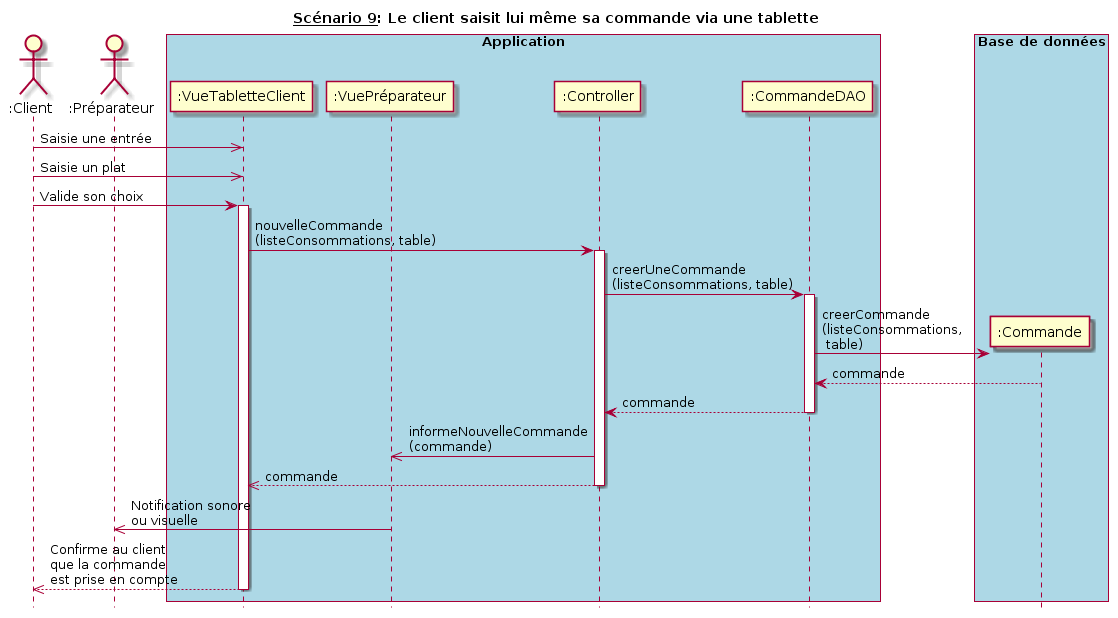

The diagram above was rendered by PlantUML. Its source (embedded in the PNG):
@startuml
hide footbox
title __Scénario 9__: Le client saisit lui même sa commande via une tablette


actor ":Client" as Client order 10
actor ":Préparateur" as Préparateur order 20

box "Application" #Lightblue
    participant ":VueTabletteClient" as VueTabletteClient order 30
    participant ":VuePréparateur" as VuePréparateur order 40
    participant ":Controller" as Controller order 50
    participant ":CommandeDAO" as CommandeDAO order 60
endbox

box "Base de données" #Lightblue
  participant ":Commande" as Commande order 70
endbox



Client ->> VueTabletteClient : Saisie une entrée
Client ->> VueTabletteClient : Saisie un plat
Client -> VueTabletteClient : Valide son choix
activate VueTabletteClient

VueTabletteClient -> Controller : nouvelleCommande\n(listeConsommations, table)
activate Controller

Controller -> CommandeDAO : creerUneCommande\n(listeConsommations, table)
activate CommandeDAO

create Commande
CommandeDAO -> Commande : creerCommande\n(listeConsommations,\n table)
CommandeDAO <-- Commande : commande
CommandeDAO --> Controller : commande
deactivate CommandeDAO

Controller ->> VuePréparateur : informeNouvelleCommande\n(commande)
Controller -->> VueTabletteClient : commande
deactivate Controller

VuePréparateur ->> Préparateur : Notification sonore\nou visuelle

VueTabletteClient -->> Client : Confirme au client\nque la commande\nest prise en compte
deactivate VueTabletteClient
@enduml